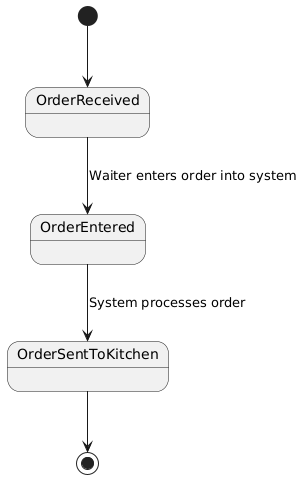

The diagram above was rendered by PlantUML. Its source (embedded in the PNG):
@startuml
[*] --> OrderReceived
OrderReceived --> OrderEntered : Waiter enters order into system
OrderEntered --> OrderSentToKitchen : System processes order
OrderSentToKitchen --> [*]
@enduml